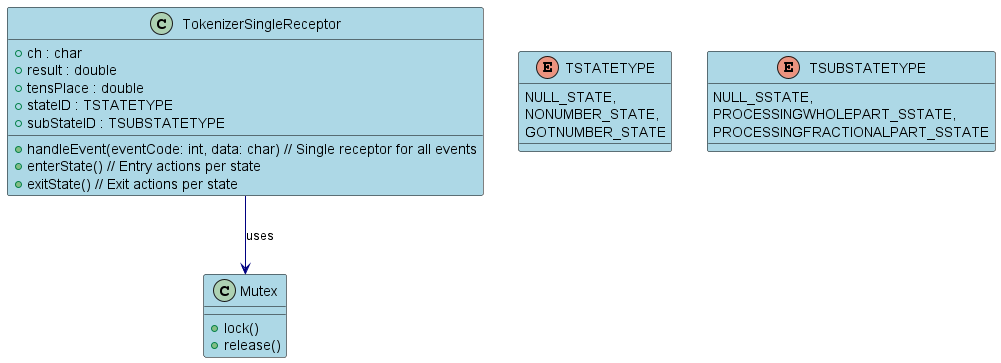

The diagram above was rendered by PlantUML. Its source (embedded in the PNG):
@startuml SingleReceptorPattern_ClassDiagram

skinparam class {
    BackgroundColor LightBlue
    ArrowColor Navy
    BorderColor Black
}

class TokenizerSingleReceptor {
    + ch : char
    + result : double
    + tensPlace : double
    + stateID : TSTATETYPE
    + subStateID : TSUBSTATETYPE
    + handleEvent(eventCode: int, data: char) // Single receptor for all events
    + enterState() // Entry actions per state
    + exitState() // Exit actions per state
}

class Mutex {
    + lock()
    + release()
}

TokenizerSingleReceptor --> Mutex : uses

enum TSTATETYPE {
    NULL_STATE,
    NONUMBER_STATE,
    GOTNUMBER_STATE
}

enum TSUBSTATETYPE {
    NULL_SSTATE,
    PROCESSINGWHOLEPART_SSTATE,
    PROCESSINGFRACTIONALPART_SSTATE
}

@enduml